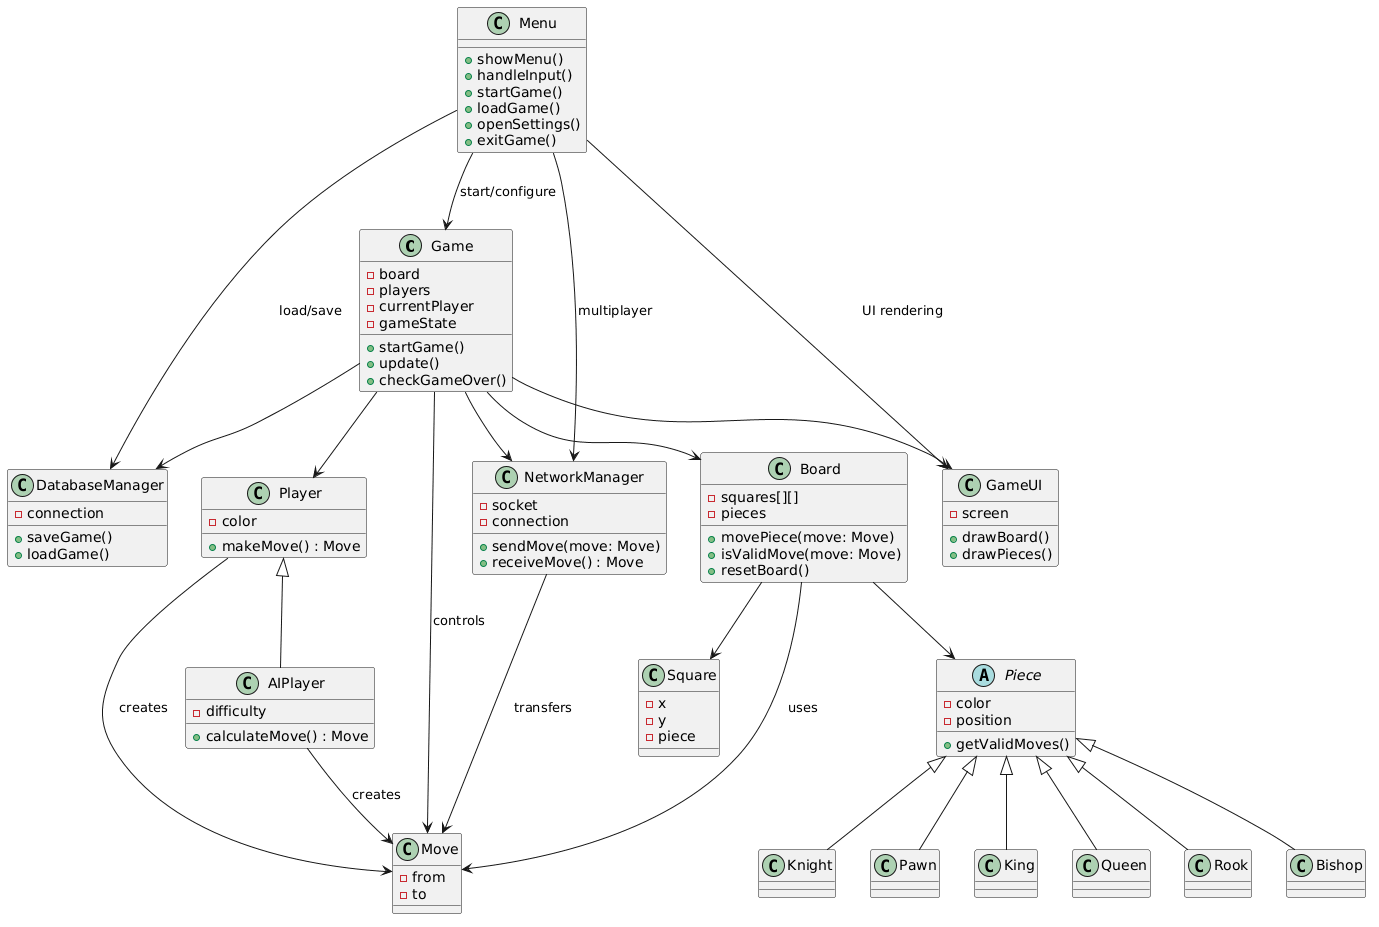

The diagram above was rendered by PlantUML. Its source (embedded in the PNG):
@startuml
'====================
' Core Game
'====================
class Game {
    - board
    - players
    - currentPlayer
    - gameState
    + startGame()
    + update()
    + checkGameOver()
}

class Board {
    - squares[][]
    - pieces
    + movePiece(move: Move)
    + isValidMove(move: Move)
    + resetBoard()
}

class Square {
    - x
    - y
    - piece
}

class Move {
    - from
    - to
}

'====================
' Pieces (Inheritance)
'====================
abstract class Piece {
    - color
    - position
    + getValidMoves()
}

class King
class Queen
class Rook
class Bishop
class Knight
class Pawn

Piece <|-- King
Piece <|-- Queen
Piece <|-- Rook
Piece <|-- Bishop
Piece <|-- Knight
Piece <|-- Pawn

'====================
' Player System
'====================
class Player {
    - color
    + makeMove() : Move
}

class AIPlayer {
    - difficulty
    + calculateMove() : Move
}

Player <|-- AIPlayer

'====================
' Networking
'====================
class NetworkManager {
    - socket
    - connection
    + sendMove(move: Move)
    + receiveMove() : Move
}

'====================
' Database
'====================
class DatabaseManager {
    - connection
    + saveGame()
    + loadGame()
}

'====================
' UI Layer
'====================
class Menu {
    + showMenu()
    + handleInput()
    + startGame()
    + loadGame()
    + openSettings()
    + exitGame()
}

class GameUI {
    - screen
    + drawBoard()
    + drawPieces()
}

'====================
' Relationships
'====================

Game --> Board
Board --> Square
Board --> Piece

Game --> Player
Game --> NetworkManager
Game --> DatabaseManager
Game --> GameUI

Menu --> Game : start/configure
Menu --> DatabaseManager : load/save
Menu --> NetworkManager : multiplayer
Menu --> GameUI : UI rendering

Board --> Move : uses
Player --> Move : creates
AIPlayer --> Move : creates
NetworkManager --> Move : transfers
Game --> Move : controls
@enduml